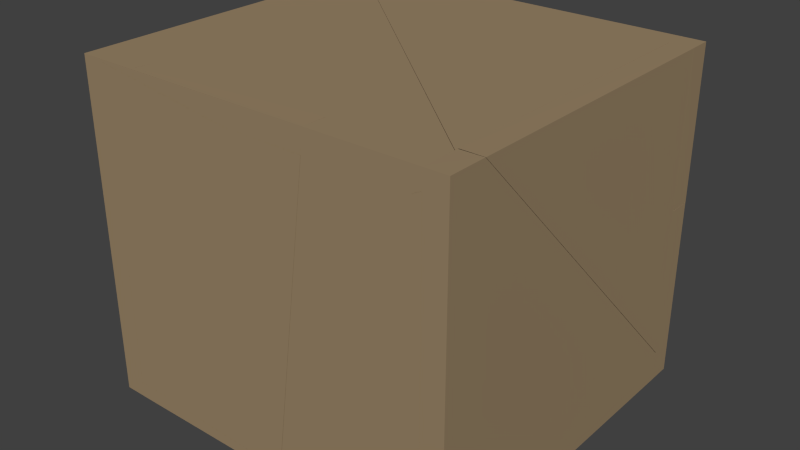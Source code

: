 # Source: wooden_crate_debris.blend  (saved by Blender 2.76.0; exported with 4.5.12 LTS)
import bpy
from mathutils import Matrix  # noqa: F401  (used for matrix-valued properties, if any)

bpy.ops.wm.read_factory_settings(use_empty=True)
scene = bpy.context.scene
scene.name = 'Scene'

# ---- collections
col_collection_2 = bpy.data.collections.new('Collection 2'); scene.collection.children.link(col_collection_2)
col_collection_2.hide_render = True
col_collection_2.hide_viewport = True
col_collection_3 = bpy.data.collections.new('Collection 3'); scene.collection.children.link(col_collection_3)

# ---- materials (node trees are filled in below, after node groups)
mat_non_textured = bpy.data.materials.new('non_textured')
mat_non_textured.alpha_threshold = 0.0
mat_non_textured.use_transparent_shadow = False
mat_non_textured.diffuse_color = (0.3264, 0.2373, 0.1394, 1.0)
mat_non_textured.roughness = 0.5
mat_non_textured.line_color = (0.0, 0.0, 0.0, 1.0)

# ---- material node trees

# ---- world
world_world = bpy.data.worlds.new('World'); scene.world = world_world
world_world.color = (0.05088, 0.05088, 0.05088)
world_world.use_sun_shadow = False
world_world.sun_shadow_jitter_overblur = 0.0
world_world.cycles.sampling_method = 'MANUAL'
world_world.cycles.sample_map_resolution = 256

# ---- meshes
me_cube_009 = bpy.data.meshes.new('Cube.009')
me_cube_009.from_pydata([(0.8, -0.8, -1.0), (0.8, 0.8, -1.0), (-0.8, -0.8, -1.0), (-0.8, 0.8, -1.0), (-1.0, -1.0, -1.05), (-1.0, 1.0, -1.05), (1.0, -1.0, -1.05), (1.0, 1.0, -1.05), (-0.8, -0.6, -1.0), (-0.6, -0.8, -1.0), (0.6, 0.8, -1.0), (0.8, 0.6, -1.0), (-1.0, -1.05, -1.05), (1.05, 1.0, -1.05), (1.05, 1.05, -1.05), (0.8, 0.6, -1.05), (0.8, -0.8, -1.05), (0.6, 0.8, -1.05), (-0.8, 0.8, -1.05), (-0.6, -0.8, -1.05), (-0.8, -0.8, -1.05), (-0.8, -0.6, -1.05), (0.8, 0.8, -1.05), (1.0, -1.05, -1.05), (1.05, -1.0, -1.05), (1.05, -1.05, -1.05), (1.0, 1.05, -1.05), (-1.0, 1.05, -1.05), (-1.05, -1.0, -1.05), (-1.05, 1.0, -1.05), (-1.05, -1.05, -1.05), (-1.05, 1.05, -1.05)], [], [(1, 11, 0, 9, 2, 8, 3, 10), (11, 1, 22, 15), (10, 3, 18, 17), (1, 10, 17, 22), (0, 11, 15, 16), (9, 0, 16, 19), (8, 2, 20, 21), (4, 6, 23, 12), (6, 7, 13, 24), (16, 15, 22, 7, 6), (22, 17, 18, 5, 7), (20, 19, 16, 6, 4), (18, 21, 20, 4, 5), (23, 6, 24, 25), (7, 5, 27, 26), (13, 7, 26, 14), (4, 12, 30, 28), (27, 5, 29, 31), (5, 4, 28, 29), (2, 9, 19, 20), (3, 8, 21, 18), (15, 19, 20, 21, 17, 22), (8, 10, 17, 21), (1, 11, 15, 19, 9)])
_uv = me_cube_009.uv_layers.new(name='UVMap')
_uv.uv.foreach_set('vector', [0.1635, 0.8365, 0.1635, 0.7524, 0.1635, 0.1635, 0.7524, 0.1635, 0.8365, 0.1635, 0.8365, 0.2476, 0.8365, 0.8365, 0.2476, 0.8365, 0.0, 0.0, 0.0, 0.0, 0.0, 0.0, 0.0, 0.0, 1.0, 0.01787, 0.5, 0.01787, 0.5, 1.398e-05, 1.0, 1.336e-05, 0.0, 0.0, 0.0, 0.0, 0.0, 0.0, 0.0, 0.0, 0.5, 1.336e-05, 1.0, 1.351e-05, 1.0, 0.01787, 0.5, 0.01787, 1.336e-05, 1.445e-05, 0.5, 1.336e-05, 0.5, 0.01787, 1.342e-05, 0.01787, 0.0, 0.0, 0.0, 0.0, 0.0, 0.0, 0.0, 0.0, 0.02606, 0.02385, 0.02385, 0.9762, 0.0001029, 0.9762, 0.002364, 0.02374, 0.02385, 0.9762, 0.9681, 0.9763, 0.9681, 0.9999, 0.02382, 0.9999, 0.122, 0.879, 0.7668, 0.8798, 0.8793, 0.8803, 0.968, 0.9762, 0.02386, 0.9762, 0.8793, 0.8803, 0.8809, 0.775, 0.88, 0.1179, 0.9638, 0.03207, 0.968, 0.9762, 0.122, 0.1181, 0.1219, 0.2483, 0.122, 0.879, 0.02386, 0.9762, 0.02607, 0.02386, 0.88, 0.1179, 0.2349, 0.1178, 0.122, 0.1181, 0.02607, 0.02386, 0.9638, 0.03207, 0.0001029, 0.9762, 0.02385, 0.9762, 0.02382, 0.9999, 9.957e-05, 0.9999, 0.9681, 0.9763, 0.9638, 0.03204, 0.9873, 0.03204, 0.9917, 0.9762, 0.9681, 0.9999, 0.9681, 0.9763, 0.9917, 0.9762, 0.9918, 0.9998, 0.02606, 0.02385, 0.002364, 0.02374, 0.002562, 9.957e-05, 0.02621, 0.0002983, 0.9873, 0.03204, 0.9638, 0.03204, 0.9639, 0.008539, 0.9874, 0.008578, 0.9638, 0.03204, 0.02606, 0.02385, 0.02621, 0.0002983, 0.9639, 0.008539, 0.0, 0.0, 0.0, 0.0, 0.0, 0.0, 0.0, 0.0, 0.5, 0.01787, 1.336e-05, 0.01787, 1.342e-05, 1.336e-05, 0.5, 1.398e-05, 0.1635, 0.7525, 0.7524, 0.1635, 0.8364, 0.1637, 0.8363, 0.2477, 0.2477, 0.8363, 0.1635, 0.8365, 0.02527, 1.592e-05, 0.02527, 1.0, 1.673e-05, 1.0, 1.589e-05, 1.589e-05, 1.0, 2.922e-05, 0.9293, 0.06188, 0.9277, 0.08531, 2.92e-05, 0.02346, 0.001591, 2.92e-05])
me_cube_009.materials.append(mat_non_textured)
me_cube_009.use_remesh_preserve_volume = False
me_cube_009.use_remesh_preserve_attributes = False
me_cube_009.use_mirror_vertex_groups = False
me_cube_009.update()
me_cube_008 = bpy.data.meshes.new('Cube.008')
me_cube_008.from_pydata([(0.8, -0.8, 1.0), (0.8, 0.8, 1.0), (-0.8, -0.8, 1.0), (-0.8, 0.8, 1.0), (0.8, 0.6, 1.0), (0.6, 0.8, 1.0), (-0.6, -0.8, 1.0), (-0.8, -0.6, 1.0), (1.0, 1.0, 1.05), (1.0, -1.0, 1.05), (-1.0, 1.0, 1.05), (-1.0, -1.0, 1.05), (-1.0, -1.05, 1.05), (1.05, -1.0, 1.05), (1.0, -1.05, 1.05), (1.05, -1.05, 1.05), (1.05, 1.05, 1.05), (1.05, 1.0, 1.05), (0.8, 0.6, 1.05), (0.8, -0.8, 1.05), (0.6, 0.8, 1.05), (-0.8, 0.8, 1.05), (-0.6, -0.8, 1.05), (-0.8, -0.8, 1.05), (-0.8, -0.6, 1.05), (0.8, 0.8, 1.05), (1.0, 1.05, 1.05), (-1.0, 1.05, 1.05), (-1.05, -1.0, 1.05), (-1.05, 1.0, 1.05), (-1.05, -1.05, 1.05), (-1.05, 1.05, 1.05)], [], [(1, 5, 3, 7, 2, 6, 0, 4), (7, 3, 21, 24), (1, 4, 18, 25), (6, 2, 23, 22), (3, 5, 20, 21), (4, 0, 19, 18), (9, 14, 15, 13), (8, 17, 16, 26), (25, 18, 19, 9, 8), (21, 20, 25, 8, 10), (19, 22, 23, 11, 9), (23, 24, 21, 10, 11), (9, 11, 12, 14), (8, 9, 13, 17), (10, 8, 26, 27), (12, 11, 28, 30), (10, 27, 31, 29), (11, 10, 29, 28), (5, 1, 25, 20), (0, 6, 22, 19), (2, 7, 24, 23), (20, 5, 7, 24), (18, 22, 6, 4), (18, 25, 20, 24, 23, 22)])
_uv = me_cube_008.uv_layers.new(name='UVMap')
_uv.uv.foreach_set('vector', [0.8358, 0.8358, 0.7518, 0.8358, 0.1642, 0.8358, 0.1642, 0.2482, 0.1642, 0.1642, 0.2482, 0.1642, 0.8358, 0.1642, 0.8358, 0.7518, 1.336e-05, 1.438e-05, 0.5, 1.336e-05, 0.5, 0.01787, 1.342e-05, 0.01787, 0.0, 0.0, 0.0, 0.0, 0.0, 0.0, 0.0, 0.0, 0.0, 0.0, 0.0, 0.0, 0.0, 0.0, 0.0, 0.0, 0.5, 1.336e-05, 1.0, 1.355e-05, 1.0, 0.01787, 0.5, 0.01787, 1.0, 0.01787, 0.5, 0.01787, 0.5, 1.4e-05, 1.0, 1.341e-05, 0.9657, 0.03466, 0.9659, 0.01117, 0.9894, 0.01129, 0.9892, 0.03476, 0.9658, 0.9762, 0.9894, 0.9763, 0.9892, 0.9999, 0.9656, 0.9997, 0.879, 0.879, 0.8789, 0.7605, 0.8791, 0.1181, 0.9657, 0.03467, 0.9659, 0.9762, 0.122, 0.8789, 0.7516, 0.8795, 0.879, 0.879, 0.9659, 0.9762, 0.02381, 0.9609, 0.8791, 0.1181, 0.2301, 0.1181, 0.122, 0.1181, 0.02738, 0.02376, 0.9657, 0.03467, 0.122, 0.1181, 0.1219, 0.2273, 0.122, 0.8789, 0.02381, 0.9609, 0.02738, 0.02376, 0.9657, 0.03466, 0.02736, 0.02372, 0.02757, 0.0002808, 0.9659, 0.01117, 0.9658, 0.9762, 0.9657, 0.03466, 0.9892, 0.03476, 0.9894, 0.9763, 0.02383, 0.961, 0.9658, 0.9762, 0.9656, 0.9997, 0.02356, 0.9845, 0.02757, 0.0002808, 0.02736, 0.02372, 0.003927, 0.02357, 0.004098, 9.945e-05, 0.02383, 0.961, 0.02356, 0.9845, 9.945e-05, 0.9842, 0.0003557, 0.9608, 0.02736, 0.02372, 0.02383, 0.961, 0.0003557, 0.9608, 0.003927, 0.02357, 0.0, 0.0, 0.0, 0.0, 0.0, 0.0, 0.0, 0.0, 0.5, 0.01787, 1.336e-05, 0.01787, 1.342e-05, 1.336e-05, 0.5, 1.4e-05, 0.0, 0.0, 0.0, 0.0, 0.0, 0.0, 0.0, 0.0, 0.02528, 1.0, 2.211e-05, 1.0, 1.589e-05, 1.601e-05, 0.02528, 1.589e-05, 1.589e-05, 1.0, 1.692e-05, 1.607e-05, 0.02527, 1.589e-05, 0.02528, 1.0, 0.8357, 0.752, 0.8357, 0.8357, 0.7518, 0.8358, 0.1642, 0.2482, 0.1642, 0.1642, 0.2482, 0.1642])
me_cube_008.materials.append(mat_non_textured)
me_cube_008.use_remesh_preserve_volume = False
me_cube_008.use_remesh_preserve_attributes = False
me_cube_008.use_mirror_vertex_groups = False
me_cube_008.update()
me_cube_007 = bpy.data.meshes.new('Cube.007')
me_cube_007.from_pydata([(0.8, -0.8, 1.0), (0.8, 0.8, 1.0), (-0.8, -0.8, 1.0), (-0.8, 0.8, 1.0), (0.8, 0.6, 1.0), (0.6, 0.8, 1.0), (-0.6, -0.8, 1.0), (-0.8, -0.6, 1.0), (1.0, 1.0, 1.05), (1.0, -1.0, 1.05), (-1.0, 1.0, 1.05), (-1.0, -1.0, 1.05), (-1.0, -1.05, 1.05), (1.05, -1.0, 1.05), (1.0, -1.05, 1.05), (1.05, -1.05, 1.05), (1.05, 1.05, 1.05), (1.05, 1.0, 1.05), (0.8, 0.6, 1.05), (0.8, -0.8, 1.05), (0.6, 0.8, 1.05), (-0.8, 0.8, 1.05), (-0.6, -0.8, 1.05), (-0.8, -0.8, 1.05), (-0.8, -0.6, 1.05), (0.8, 0.8, 1.05), (1.0, 1.05, 1.05), (-1.0, 1.05, 1.05), (-1.05, -1.0, 1.05), (-1.05, 1.0, 1.05), (-1.05, -1.05, 1.05), (-1.05, 1.05, 1.05)], [], [(1, 5, 3, 7, 2, 6, 0, 4), (7, 3, 21, 24), (3, 5, 20, 21), (4, 0, 19, 18), (9, 14, 15, 13), (8, 17, 16, 26), (25, 18, 19, 9, 8), (21, 20, 25, 8, 10), (19, 22, 23, 11, 9), (23, 24, 21, 10, 11), (9, 11, 12, 14), (8, 9, 13, 17), (10, 8, 26, 27), (12, 11, 28, 30), (10, 27, 31, 29), (11, 10, 29, 28), (0, 6, 22, 19), (20, 5, 7, 24), (18, 22, 6, 4), (18, 25, 20, 24, 23, 22)])
_uv = me_cube_007.uv_layers.new(name='UVMap')
_uv.uv.foreach_set('vector', [0.8358, 0.8358, 0.7518, 0.8358, 0.1642, 0.8358, 0.1642, 0.2482, 0.1642, 0.1642, 0.2482, 0.1642, 0.8358, 0.1642, 0.8358, 0.7518, 1.336e-05, 1.438e-05, 0.5, 1.336e-05, 0.5, 0.01787, 1.342e-05, 0.01787, 0.5, 1.336e-05, 1.0, 1.355e-05, 1.0, 0.01787, 0.5, 0.01787, 1.0, 0.01787, 0.5, 0.01787, 0.5, 1.4e-05, 1.0, 1.341e-05, 0.9657, 0.03466, 0.9659, 0.01117, 0.9894, 0.01129, 0.9892, 0.03476, 0.9658, 0.9762, 0.9894, 0.9763, 0.9892, 0.9999, 0.9656, 0.9997, 0.879, 0.879, 0.8789, 0.7605, 0.8791, 0.1181, 0.9657, 0.03467, 0.9659, 0.9762, 0.122, 0.8789, 0.7516, 0.8795, 0.879, 0.879, 0.9659, 0.9762, 0.02381, 0.9609, 0.8791, 0.1181, 0.2301, 0.1181, 0.122, 0.1181, 0.02738, 0.02376, 0.9657, 0.03467, 0.122, 0.1181, 0.1219, 0.2273, 0.122, 0.8789, 0.02381, 0.9609, 0.02738, 0.02376, 0.9657, 0.03466, 0.02736, 0.02372, 0.02757, 0.0002808, 0.9659, 0.01117, 0.9658, 0.9762, 0.9657, 0.03466, 0.9892, 0.03476, 0.9894, 0.9763, 0.02383, 0.961, 0.9658, 0.9762, 0.9656, 0.9997, 0.02356, 0.9845, 0.02757, 0.0002808, 0.02736, 0.02372, 0.003927, 0.02357, 0.004098, 9.945e-05, 0.02383, 0.961, 0.02356, 0.9845, 9.945e-05, 0.9842, 0.0003557, 0.9608, 0.02736, 0.02372, 0.02383, 0.961, 0.0003557, 0.9608, 0.003927, 0.02357, 0.5, 0.01787, 1.336e-05, 0.01787, 1.342e-05, 1.336e-05, 0.5, 1.4e-05, 0.02528, 1.0, 2.211e-05, 1.0, 1.589e-05, 1.601e-05, 0.02528, 1.589e-05, 1.589e-05, 1.0, 1.692e-05, 1.607e-05, 0.02527, 1.589e-05, 0.02528, 1.0, 0.8357, 0.752, 0.8357, 0.8357, 0.7518, 0.8358, 0.1642, 0.2482, 0.1642, 0.1642, 0.2482, 0.1642])
me_cube_007.materials.append(mat_non_textured)
me_cube_007.use_remesh_preserve_volume = False
me_cube_007.use_remesh_preserve_attributes = False
me_cube_007.use_mirror_vertex_groups = False
me_cube_007.update()
me_cube_006 = bpy.data.meshes.new('Cube.006')
me_cube_006.from_pydata([(-1.0, -0.8, -0.8), (-1.0, -0.8, 0.8), (-1.0, 0.8, -0.8), (-1.0, 0.8, 0.8), (-1.0, -0.8, 0.6), (-1.0, -0.6, 0.8), (-1.0, 0.8, -0.6), (-1.0, 0.6, -0.8), (-1.05, -1.0, -1.0), (-1.05, 1.0, -1.0), (-1.05, -1.0, 1.0), (-1.05, 1.0, 1.0), (-1.05, -1.05, 1.0), (-1.05, -1.05, -1.0), (-1.05, 0.6, -0.8), (-1.05, 0.8, -0.8), (-1.05, -0.8, 0.6), (-1.05, -0.8, 0.8), (-1.05, 0.8, -0.6), (-1.05, 0.8, 0.8), (-1.05, -0.6, 0.8), (-1.05, -0.8, -0.8), (-1.05, 1.05, -1.0), (-1.05, 1.05, 1.0), (-1.05, -1.0, 1.05), (-1.05, 1.0, 1.05), (-1.05, -1.05, 1.05), (-1.05, 1.05, 1.05), (-1.05, -1.0, -1.05), (-1.05, 1.0, -1.05), (-1.05, -1.05, -1.05), (-1.05, 1.05, -1.05)], [], [(0, 4, 1, 5, 3, 6, 2, 7), (6, 3, 19, 18), (2, 6, 18, 15), (1, 4, 16, 17), (5, 1, 17, 20), (7, 2, 15, 14), (8, 9, 29, 28), (9, 22, 31, 29), (23, 11, 25, 27), (4, 0, 21, 16), (10, 8, 13, 12), (21, 14, 15, 9, 8), (17, 16, 21, 8, 10), (15, 18, 19, 11, 9), (19, 20, 17, 10, 11), (9, 11, 23, 22), (0, 7, 14, 21), (3, 5, 20, 19), (10, 12, 26, 24), (13, 8, 28, 30), (11, 10, 24, 25), (14, 7, 4, 16), (18, 20, 5, 6), (14, 16, 17, 20, 18, 15)])
_uv = me_cube_006.uv_layers.new(name='UVMap')
_uv.uv.foreach_set('vector', [0.1676, 0.8324, 0.1676, 0.2507, 0.1676, 0.1676, 0.2507, 0.1676, 0.8324, 0.1676, 0.8324, 0.7493, 0.8324, 0.8324, 0.7493, 0.8324, 1.0, 0.01787, 0.5, 0.01787, 0.5, 1.39e-05, 1.0, 1.336e-05, 0.0, 0.0, 0.0, 0.0, 0.0, 0.0, 0.0, 0.0, 0.0, 0.0, 0.0, 0.0, 0.0, 0.0, 0.0, 0.0, 0.0, 0.0, 0.0, 0.0, 0.0, 0.0, 0.0, 0.0, 0.0, 0.0, 0.0, 0.0, 0.0, 0.0, 0.0, 0.0, 0.0239, 0.9761, 0.9761, 0.9761, 0.9761, 0.9999, 0.0239, 0.9999, 0.9761, 0.9761, 0.9999, 0.9761, 0.9999, 0.9999, 0.9761, 0.9999, 0.9999, 0.02391, 0.9761, 0.02391, 0.9761, 0.0001001, 0.9999, 9.998e-05, 1.336e-05, 1.341e-05, 0.5, 1.336e-05, 0.5, 0.01787, 1.336e-05, 0.01787, 0.0239, 0.02391, 0.0239, 0.9761, 9.998e-05, 0.9761, 0.0001002, 0.02391, 0.1216, 0.8795, 0.751, 0.8801, 0.8795, 0.8792, 0.976, 0.976, 0.02364, 0.9761, 0.1218, 0.1183, 0.1212, 0.2321, 0.1216, 0.8795, 0.02364, 0.9761, 0.02405, 0.02383, 0.8795, 0.8792, 0.8801, 0.7589, 0.8812, 0.1169, 0.9759, 0.02415, 0.976, 0.976, 0.8812, 0.1169, 0.2457, 0.1182, 0.1218, 0.1183, 0.02405, 0.02383, 0.9759, 0.02415, 0.9761, 0.9761, 0.9761, 0.02391, 0.9999, 0.02391, 0.9999, 0.9761, 0.5, 1.336e-05, 1.0, 1.37e-05, 1.0, 0.01787, 0.5, 0.01787, 0.5, 0.01787, 1.336e-05, 0.01787, 1.336e-05, 1.336e-05, 0.5, 1.39e-05, 0.0239, 0.02391, 0.0001002, 0.02391, 9.998e-05, 0.0001093, 0.0239, 0.0001089, 9.998e-05, 0.9761, 0.0239, 0.9761, 0.0239, 0.9999, 0.0001001, 0.9999, 0.9761, 0.02391, 0.0239, 0.02391, 0.0239, 0.0001089, 0.9761, 0.0001001, 1.0, 1.74e-05, 1.0, 0.02527, 1.589e-05, 0.02527, 1.589e-05, 1.589e-05, 1.0, 0.02527, 1.595e-05, 0.02527, 1.589e-05, 1.672e-05, 1.0, 1.589e-05, 0.7493, 0.8323, 0.1674, 0.2507, 0.1677, 0.1676, 0.2505, 0.1679, 0.8324, 0.7492, 0.8324, 0.8324])
me_cube_006.materials.append(mat_non_textured)
me_cube_006.use_remesh_preserve_volume = False
me_cube_006.use_remesh_preserve_attributes = False
me_cube_006.use_mirror_vertex_groups = False
me_cube_006.update()
me_cube_005 = bpy.data.meshes.new('Cube.005')
me_cube_005.from_pydata([(-0.8, 1.0, -0.8), (-0.8, 1.0, 0.8), (0.8, 1.0, -0.8), (0.8, 1.0, 0.8), (0.8, 1.0, 0.6), (0.6, 1.0, 0.8), (-0.6, 1.0, -0.8), (-0.8, 1.0, -0.6), (1.0, 1.05, -1.0), (-1.0, 1.05, -1.0), (1.0, 1.05, 1.0), (-1.0, 1.05, 1.0), (-0.6, 1.05, -0.8), (-0.8, 1.05, -0.8), (0.8, 1.05, 0.6), (0.8, 1.05, 0.8), (-0.8, 1.05, -0.6), (-0.8, 1.05, 0.8), (0.6, 1.05, 0.8), (0.8, 1.05, -0.8), (1.05, 1.05, -1.0), (1.05, 1.05, 1.0), (-1.05, 1.05, -1.0), (-1.05, 1.05, 1.0), (1.05, 1.05, 1.05), (1.0, 1.05, 1.05), (-1.0, 1.05, 1.05), (-1.05, 1.05, 1.05), (1.05, 1.05, -1.05), (1.0, 1.05, -1.05), (-1.0, 1.05, -1.05), (-1.05, 1.05, -1.05)], [], [(3, 4, 2, 6, 0, 7, 1, 5), (4, 3, 15, 14), (3, 5, 18, 15), (0, 6, 12, 13), (13, 12, 19, 8, 9), (19, 14, 15, 10, 8), (17, 16, 13, 9, 11), (15, 18, 17, 11, 10), (8, 10, 21, 20), (6, 2, 19, 12), (7, 0, 13, 16), (1, 7, 16, 17), (5, 1, 17, 18), (21, 10, 25, 24), (2, 4, 14, 19), (10, 11, 26, 25), (11, 9, 22, 23), (11, 23, 27, 26), (22, 9, 30, 31), (9, 8, 29, 30), (8, 20, 28, 29), (6, 12, 14, 4), (16, 7, 5, 18), (14, 12, 13, 16, 18, 15)])
_uv = me_cube_005.uv_layers.new(name='UVMap')
_uv.uv.foreach_set('vector', [0.8508, 0.1492, 0.8508, 0.2369, 0.8508, 0.8508, 0.2369, 0.8508, 0.1492, 0.8508, 0.1492, 0.7631, 0.1492, 0.1492, 0.7631, 0.1492, 0.0, 0.0, 0.0, 0.0, 0.0, 0.0, 0.0, 0.0, 0.0, 0.0, 0.0, 0.0, 0.0, 0.0, 0.0, 0.0, 0.0, 0.0, 0.0, 0.0, 0.0, 0.0, 0.0, 0.0, 0.8788, 0.1182, 0.7511, 0.1188, 0.1218, 0.1189, 0.02443, 0.02349, 0.9765, 0.0241, 0.8788, 0.8789, 0.8789, 0.2477, 0.879, 0.1182, 0.9765, 0.0241, 0.9761, 0.9763, 0.1219, 0.1189, 0.1216, 0.6977, 0.1223, 0.8795, 0.02385, 0.976, 0.02443, 0.02349, 0.1227, 0.8795, 0.2412, 0.8792, 0.8787, 0.879, 0.9761, 0.9763, 0.02385, 0.976, 0.9761, 0.9761, 0.9761, 0.0239, 0.9999, 0.0239, 0.9999, 0.9761, 0.01787, 1.336e-05, 0.01787, 0.5, 1.35e-05, 0.5, 1.338e-05, 1.342e-05, 0.0, 0.0, 0.0, 0.0, 0.0, 0.0, 0.0, 0.0, 0.5, 0.01787, 1.336e-05, 0.01787, 1.345e-05, 1.336e-05, 0.5, 1.379e-05, 1.0, 0.01787, 0.5, 0.01787, 0.5, 1.379e-05, 1.0, 1.398e-05, 0.0239, 0.0239, 0.0001003, 0.0239, 0.0001001, 0.0001002, 0.0239, 9.998e-05, 0.01787, 0.5, 0.01787, 1.0, 1.336e-05, 1.0, 1.35e-05, 0.5, 0.0239, 0.9761, 0.9761, 0.9761, 0.9761, 0.9999, 0.0239, 0.9999, 0.0239, 0.0239, 0.0239, 0.9761, 9.998e-05, 0.9761, 0.0001003, 0.0239, 0.9761, 0.9761, 0.9999, 0.9761, 0.9999, 0.9999, 0.9761, 0.9999, 9.998e-05, 0.9761, 0.0239, 0.9761, 0.0239, 0.9999, 0.0001002, 0.9999, 0.9999, 0.0239, 0.9761, 0.0239, 0.9761, 0.0001001, 0.9999, 9.998e-05, 0.9761, 0.0239, 0.0239, 0.0239, 0.0239, 9.998e-05, 0.9761, 0.0001001, 1.744e-05, 1.589e-05, 0.02527, 1.595e-05, 0.02527, 1.0, 1.589e-05, 1.0, 1.743e-05, 1.589e-05, 0.02527, 1.595e-05, 0.02527, 1.0, 1.589e-05, 1.0, 0.8507, 0.2375, 0.237, 0.851, 0.149, 0.8507, 0.1489, 0.7631, 0.7625, 0.1495, 0.85, 0.1488])
me_cube_005.materials.append(mat_non_textured)
me_cube_005.use_remesh_preserve_volume = False
me_cube_005.use_remesh_preserve_attributes = False
me_cube_005.use_mirror_vertex_groups = False
me_cube_005.update()
me_cube_004 = bpy.data.meshes.new('Cube.004')
me_cube_004.from_pydata([(1.0, 0.8, -0.8), (1.0, 0.8, 0.8), (1.0, -0.8, -0.8), (1.0, -0.8, 0.8), (1.0, 0.8, 0.6), (1.0, -0.6, -0.8), (1.0, -0.8, -0.6), (1.0, 0.6, 0.8), (1.05, 1.0, -1.0), (1.05, -1.0, -1.0), (1.05, 1.0, 1.0), (1.05, -1.0, 1.0), (1.05, -0.6, -0.8), (1.05, -0.8, -0.8), (1.05, 0.8, 0.6), (1.05, 0.8, 0.8), (1.05, -0.8, -0.6), (1.05, -0.8, 0.8), (1.05, 0.6, 0.8), (1.05, 0.8, -0.8), (1.05, -1.05, -1.0), (1.05, -1.05, 1.0), (1.05, 1.05, -1.0), (1.05, 1.05, 1.0), (1.05, -1.0, 1.05), (1.05, -1.05, 1.05), (1.05, 1.05, 1.05), (1.05, 1.0, 1.05), (1.05, 1.0, -1.05), (1.05, 1.05, -1.05), (1.05, -1.0, -1.05), (1.05, -1.05, -1.05)], [], [(0, 4, 1, 7, 3, 6, 2, 5), (6, 3, 17, 16), (1, 4, 14, 15), (21, 11, 24, 25), (11, 10, 27, 24), (5, 2, 13, 12), (19, 12, 13, 9, 8), (15, 14, 19, 8, 10), (13, 16, 17, 11, 9), (17, 18, 15, 10, 11), (9, 11, 21, 20), (3, 7, 18, 17), (4, 0, 19, 14), (10, 8, 22, 23), (0, 5, 12, 19), (2, 6, 16, 13), (7, 1, 15, 18), (9, 20, 31, 30), (22, 8, 28, 29), (10, 23, 26, 27), (8, 9, 30, 28), (4, 14, 12, 5), (16, 18, 7, 6), (14, 15, 18, 16, 13, 12)])
_uv = me_cube_004.uv_layers.new(name='UVMap')
_uv.uv.foreach_set('vector', [0.812, 0.188, 0.812, 0.734, 0.812, 0.812, 0.734, 0.812, 0.188, 0.812, 0.188, 0.266, 0.188, 0.188, 0.266, 0.188, 1.336e-05, 1.362e-05, 0.5, 1.336e-05, 0.5, 0.01787, 1.336e-05, 0.01787, 0.0, 0.0, 0.0, 0.0, 0.0, 0.0, 0.0, 0.0, 0.0001059, 0.9761, 0.02391, 0.9761, 0.02391, 0.9999, 0.0001062, 0.9999, 0.02391, 0.9761, 0.9761, 0.9761, 0.9761, 0.9999, 0.02391, 0.9999, 0.0, 0.0, 0.0, 0.0, 0.0, 0.0, 0.0, 0.0, 0.8809, 0.1191, 0.2143, 0.1191, 0.1191, 0.1191, 0.0239, 0.02391, 0.9761, 0.0239, 0.8809, 0.8809, 0.8809, 0.7857, 0.8809, 0.1191, 0.9761, 0.0239, 0.9761, 0.9761, 0.1191, 0.1191, 0.1191, 0.2143, 0.1191, 0.8809, 0.02391, 0.9761, 0.0239, 0.02391, 0.1191, 0.8809, 0.7857, 0.8809, 0.8809, 0.8809, 0.9761, 0.9761, 0.02391, 0.9761, 0.0239, 0.02391, 0.02391, 0.9761, 0.0001059, 0.9761, 0.0001004, 0.02391, 0.5, 1.336e-05, 1.0, 1.349e-05, 1.0, 0.01787, 0.5, 0.01787, 1.36e-05, 1.0, 1.336e-05, 0.5, 0.01787, 0.5, 0.01787, 1.0, 0.9761, 0.9761, 0.9761, 0.0239, 0.9999, 0.0239, 0.9999, 0.9761, 1.336e-05, 0.5, 1.343e-05, 1.336e-05, 0.01787, 1.345e-05, 0.01787, 0.5, 0.0, 0.0, 0.0, 0.0, 0.0, 0.0, 0.0, 0.0, 0.0, 0.0, 0.0, 0.0, 0.0, 0.0, 0.0, 0.0, 0.0239, 0.02391, 0.0001004, 0.02391, 9.998e-05, 0.0001071, 0.0239, 0.0001067, 0.9999, 0.0239, 0.9761, 0.0239, 0.9761, 0.0001003, 0.9999, 9.998e-05, 0.9761, 0.9761, 0.9999, 0.9761, 0.9999, 0.9999, 0.9761, 0.9999, 0.9761, 0.0239, 0.0239, 0.02391, 0.0239, 0.0001067, 0.9761, 0.0001003, 0.02527, 1.0, 1.589e-05, 1.0, 1.589e-05, 1.592e-05, 0.02527, 1.589e-05, 0.02527, 1.589e-05, 0.02527, 1.0, 1.661e-05, 1.0, 1.589e-05, 1.589e-05, 0.812, 0.7346, 0.8114, 0.812, 0.7337, 0.8119, 0.1882, 0.2661, 0.1878, 0.1879, 0.266, 0.1877])
me_cube_004.materials.append(mat_non_textured)
me_cube_004.use_remesh_preserve_volume = False
me_cube_004.use_remesh_preserve_attributes = False
me_cube_004.use_mirror_vertex_groups = False
me_cube_004.update()
me_cube_003 = bpy.data.meshes.new('Cube.003')
me_cube_003.from_pydata([(1.0, 0.8, -0.8), (1.0, 0.8, 0.8), (1.0, -0.8, -0.8), (1.0, -0.8, 0.8), (1.0, 0.8, 0.6), (1.0, -0.6, -0.8), (1.0, -0.8, -0.6), (1.0, 0.6, 0.8), (1.05, 1.0, -1.0), (1.05, -1.0, -1.0), (1.05, 1.0, 1.0), (1.05, -1.0, 1.0), (1.05, -0.6, -0.8), (1.05, -0.8, -0.8), (1.05, 0.8, 0.6), (1.05, 0.8, 0.8), (1.05, -0.8, -0.6), (1.05, -0.8, 0.8), (1.05, 0.6, 0.8), (1.05, 0.8, -0.8), (1.05, -1.05, -1.0), (1.05, -1.05, 1.0), (1.05, 1.05, -1.0), (1.05, 1.05, 1.0), (1.05, -1.0, 1.05), (1.05, -1.05, 1.05), (1.05, 1.05, 1.05), (1.05, 1.0, 1.05), (1.05, 1.0, -1.05), (1.05, 1.05, -1.05), (1.05, -1.0, -1.05), (1.05, -1.05, -1.05)], [], [(0, 4, 1, 7, 3, 6, 2, 5), (6, 3, 17, 16), (21, 11, 24, 25), (11, 10, 27, 24), (19, 12, 13, 9, 8), (15, 14, 19, 8, 10), (13, 16, 17, 11, 9), (17, 18, 15, 10, 11), (9, 11, 21, 20), (3, 7, 18, 17), (4, 0, 19, 14), (10, 8, 22, 23), (0, 5, 12, 19), (9, 20, 31, 30), (22, 8, 28, 29), (10, 23, 26, 27), (8, 9, 30, 28), (4, 14, 12, 5), (16, 18, 7, 6), (14, 15, 18, 16, 13, 12)])
_uv = me_cube_003.uv_layers.new(name='UVMap')
_uv.uv.foreach_set('vector', [0.812, 0.188, 0.812, 0.734, 0.812, 0.812, 0.734, 0.812, 0.188, 0.812, 0.188, 0.266, 0.188, 0.188, 0.266, 0.188, 1.336e-05, 1.362e-05, 0.5, 1.336e-05, 0.5, 0.01787, 1.336e-05, 0.01787, 0.0001059, 0.9761, 0.02391, 0.9761, 0.02391, 0.9999, 0.0001062, 0.9999, 0.02391, 0.9761, 0.9761, 0.9761, 0.9761, 0.9999, 0.02391, 0.9999, 0.8809, 0.1191, 0.2143, 0.1191, 0.1191, 0.1191, 0.0239, 0.02391, 0.9761, 0.0239, 0.8809, 0.8809, 0.8809, 0.7857, 0.8809, 0.1191, 0.9761, 0.0239, 0.9761, 0.9761, 0.1191, 0.1191, 0.1191, 0.2143, 0.1191, 0.8809, 0.02391, 0.9761, 0.0239, 0.02391, 0.1191, 0.8809, 0.7857, 0.8809, 0.8809, 0.8809, 0.9761, 0.9761, 0.02391, 0.9761, 0.0239, 0.02391, 0.02391, 0.9761, 0.0001059, 0.9761, 0.0001004, 0.02391, 0.5, 1.336e-05, 1.0, 1.349e-05, 1.0, 0.01787, 0.5, 0.01787, 1.36e-05, 1.0, 1.336e-05, 0.5, 0.01787, 0.5, 0.01787, 1.0, 0.9761, 0.9761, 0.9761, 0.0239, 0.9999, 0.0239, 0.9999, 0.9761, 1.336e-05, 0.5, 1.343e-05, 1.336e-05, 0.01787, 1.345e-05, 0.01787, 0.5, 0.0239, 0.02391, 0.0001004, 0.02391, 9.998e-05, 0.0001071, 0.0239, 0.0001067, 0.9999, 0.0239, 0.9761, 0.0239, 0.9761, 0.0001003, 0.9999, 9.998e-05, 0.9761, 0.9761, 0.9999, 0.9761, 0.9999, 0.9999, 0.9761, 0.9999, 0.9761, 0.0239, 0.0239, 0.02391, 0.0239, 0.0001067, 0.9761, 0.0001003, 0.02527, 1.0, 1.589e-05, 1.0, 1.589e-05, 1.592e-05, 0.02527, 1.589e-05, 0.02527, 1.589e-05, 0.02527, 1.0, 1.661e-05, 1.0, 1.589e-05, 1.589e-05, 0.812, 0.7346, 0.8114, 0.812, 0.7337, 0.8119, 0.1882, 0.2661, 0.1878, 0.1879, 0.266, 0.1877])
me_cube_003.materials.append(mat_non_textured)
me_cube_003.use_remesh_preserve_volume = False
me_cube_003.use_remesh_preserve_attributes = False
me_cube_003.use_mirror_vertex_groups = False
me_cube_003.update()
me_cube_002 = bpy.data.meshes.new('Cube.002')
me_cube_002.from_pydata([(0.8, -1.0, -0.8), (-0.8, -1.0, -0.8), (0.8, -1.0, 0.8), (-0.8, -1.0, 0.8), (-0.8, -1.0, 0.6), (-0.6, -1.0, 0.8), (0.6, -1.0, -0.8), (0.8, -1.0, -0.6), (1.0, -1.05, -1.0), (-1.0, -1.05, -1.0), (1.0, -1.05, 1.0), (-1.0, -1.05, 1.0), (0.6, -1.05, -0.8), (-0.8, -1.05, -0.8), (0.8, -1.05, -0.6), (0.8, -1.05, 0.8), (-0.8, -1.05, 0.6), (-0.8, -1.05, 0.8), (-0.6, -1.05, 0.8), (0.8, -1.05, -0.8), (1.05, -1.05, -1.0), (1.05, -1.05, 1.0), (-1.05, -1.05, 1.0), (-1.05, -1.05, -1.0), (-1.0, -1.05, 1.05), (1.0, -1.05, 1.05), (1.05, -1.05, 1.05), (-1.05, -1.05, 1.05), (-1.0, -1.05, -1.05), (1.0, -1.05, -1.05), (1.05, -1.05, -1.05), (-1.05, -1.05, -1.05)], [], [(0, 7, 2, 5, 3, 4, 1, 6), (5, 2, 15, 18), (2, 7, 14, 15), (19, 12, 13, 9, 8), (15, 14, 19, 8, 10), (13, 16, 17, 11, 9), (17, 18, 15, 10, 11), (4, 3, 17, 16), (0, 6, 12, 19), (3, 5, 18, 17), (7, 0, 19, 14), (6, 1, 13, 12), (1, 4, 16, 13), (10, 8, 20, 21), (9, 23, 31, 28), (11, 10, 25, 24), (9, 11, 22, 23), (10, 21, 26, 25), (22, 11, 24, 27), (20, 8, 29, 30), (8, 9, 28, 29), (12, 16, 4, 6), (14, 7, 5, 18), (12, 19, 14, 18, 17, 16)])
_uv = me_cube_002.uv_layers.new(name='UVMap')
_uv.uv.foreach_set('vector', [0.8509, 0.153, 0.8509, 0.2397, 0.8509, 0.847, 0.2436, 0.847, 0.1569, 0.847, 0.1569, 0.7603, 0.1569, 0.153, 0.7642, 0.153, 1.336e-05, 1.365e-05, 0.5, 1.336e-05, 0.5, 0.01787, 1.336e-05, 0.01787, 0.5, 1.336e-05, 1.0, 1.339e-05, 1.0, 0.01787, 0.5, 0.01787, 0.8788, 0.1182, 0.7511, 0.1188, 0.1218, 0.1189, 0.02443, 0.02349, 0.9765, 0.0241, 0.8788, 0.8789, 0.8789, 0.2477, 0.879, 0.1182, 0.9765, 0.0241, 0.9761, 0.9763, 0.1219, 0.1189, 0.1216, 0.6977, 0.1223, 0.8795, 0.02385, 0.976, 0.02443, 0.02349, 0.1227, 0.8795, 0.2412, 0.8792, 0.8787, 0.879, 0.9761, 0.9763, 0.02385, 0.976, 0.0, 0.0, 0.0, 0.0, 0.0, 0.0, 0.0, 0.0, 0.0, 0.0, 0.0, 0.0, 0.0, 0.0, 0.0, 0.0, 0.0, 0.0, 0.0, 0.0, 0.0, 0.0, 0.0, 0.0, 0.0, 0.0, 0.0, 0.0, 0.0, 0.0, 0.0, 0.0, 1.0, 0.01787, 0.5, 0.01787, 0.5, 1.36e-05, 1.0, 1.338e-05, 0.5, 0.01787, 1.336e-05, 0.01787, 1.339e-05, 1.336e-05, 0.5, 1.36e-05, 0.9761, 0.9761, 0.9761, 0.0239, 0.9999, 0.0239, 0.9999, 0.9761, 0.0239, 0.0239, 0.0001003, 0.0239, 0.0001001, 0.0001002, 0.0239, 9.998e-05, 0.0239, 0.9761, 0.9761, 0.9761, 0.9761, 0.9999, 0.0239, 0.9999, 0.0239, 0.0239, 0.0239, 0.9761, 9.998e-05, 0.9761, 0.0001003, 0.0239, 0.9761, 0.9761, 0.9999, 0.9761, 0.9999, 0.9999, 0.9761, 0.9999, 9.998e-05, 0.9761, 0.0239, 0.9761, 0.0239, 0.9999, 0.0001002, 0.9999, 0.9999, 0.0239, 0.9761, 0.0239, 0.9761, 0.0001001, 0.9999, 9.998e-05, 0.9761, 0.0239, 0.0239, 0.0239, 0.0239, 9.998e-05, 0.9761, 0.0001001, 1.0, 0.02527, 1.595e-05, 0.02527, 1.589e-05, 1.666e-05, 1.0, 1.589e-05, 1.0, 1.589e-05, 1.0, 0.02527, 1.595e-05, 0.02527, 1.589e-05, 1.591e-05, 0.7642, 0.1529, 0.8501, 0.1535, 0.8502, 0.2407, 0.2436, 0.8471, 0.157, 0.8471, 0.1572, 0.7597])
me_cube_002.materials.append(mat_non_textured)
me_cube_002.use_remesh_preserve_volume = False
me_cube_002.use_remesh_preserve_attributes = False
me_cube_002.use_mirror_vertex_groups = False
me_cube_002.update()
me_mesh_013 = bpy.data.meshes.new('Mesh.013')
me_mesh_013.from_pydata([(0.4246, 0.0754, 1.1), (0.4243, 0.07537, -1.1), (0.4247, -0.07503, 1.1), (0.4242, -0.07548, -1.1), (-0.2736, 0.07512, 1.1), (-0.5712, 0.07521, -1.1), (-0.278, -0.0756, 1.1), (-0.5751, -0.07499, -1.1)], [], [(7, 3, 6), (3, 1, 2), (1, 0, 2), (7, 1, 3), (7, 5, 1), (4, 6, 0), (0, 6, 2), (4, 5, 6), (6, 3, 2), (5, 7, 6), (5, 4, 0, 1)])
_uv = me_mesh_013.uv_layers.new(name='UVMap')
_uv.uv.foreach_set('vector', [0.0, 0.0, 1.0, 0.0, 1.0, 1.0, 0.0, 0.0, 1.0, 0.0, 1.0, 1.0, 0.0, 0.0, 1.0, 0.0, 1.0, 1.0, 0.0, 0.0, 1.0, 0.0, 1.0, 1.0, 0.0, 0.0, 1.0, 0.0, 1.0, 1.0, 0.0, 0.0, 1.0, 0.0, 1.0, 1.0, 0.0, 0.0, 1.0, 0.0, 1.0, 1.0, 0.0, 0.0, 1.0, 0.0, 1.0, 1.0, 0.0, 0.0, 1.0, 0.0, 1.0, 1.0, 0.0, 0.0, 1.0, 0.0, 1.0, 1.0, 0.0, 0.0, 1.0, 0.0, 1.0, 1.0, 0.0, 0.0])
me_mesh_013.materials.append(mat_non_textured)
me_mesh_013.use_remesh_preserve_volume = False
me_mesh_013.use_remesh_preserve_attributes = False
me_mesh_013.use_mirror_vertex_groups = False
me_mesh_013.update()
me_mesh_012 = bpy.data.meshes.new('Mesh.012')
me_mesh_012.from_pydata([(-0.6745, 0.07489, 1.1), (-0.6744, 0.07488, -1.1), (-0.6742, -0.07535, 1.1), (-0.6743, -0.07521, -1.1), (0.8247, 0.0754, 1.101), (0.5275, 0.0754, -1.1), (0.8214, -0.07486, 1.1), (0.5238, -0.07515, -1.1)], [], [(7, 6, 2, 3), (0, 2, 4), (1, 3, 0), (1, 7, 3), (0, 3, 2), (2, 6, 4), (7, 5, 6), (6, 5, 4), (7, 1, 5), (0, 4, 5, 1)])
_uv = me_mesh_012.uv_layers.new(name='UVMap')
_uv.uv.foreach_set('vector', [0.0, 0.0, 1.0, 0.0, 1.0, 1.0, 0.0, 0.0, 0.0, 0.0, 1.0, 0.0, 1.0, 1.0, 0.0, 0.0, 1.0, 0.0, 1.0, 1.0, 0.0, 0.0, 1.0, 0.0, 1.0, 1.0, 0.0, 0.0, 1.0, 0.0, 1.0, 1.0, 0.0, 0.0, 1.0, 0.0, 1.0, 1.0, 0.0, 0.0, 1.0, 0.0, 1.0, 1.0, 0.0, 0.0, 1.0, 0.0, 1.0, 1.0, 0.0, 0.0, 1.0, 0.0, 1.0, 1.0, 1.0, 0.0, 1.0, 1.0, 1.0, 1.0, 0.0, 0.0])
me_mesh_012.materials.append(mat_non_textured)
me_mesh_012.use_remesh_preserve_volume = False
me_mesh_012.use_remesh_preserve_attributes = False
me_mesh_012.use_mirror_vertex_groups = False
me_mesh_012.update()
me_mesh_011 = bpy.data.meshes.new('Mesh.011')
me_mesh_011.from_pydata([(-0.8175, -0.5148, 0.07796), (-0.817, -0.5152, -0.0722), (1.383, -0.5144, 0.07805), (-0.8173, 0.1345, 0.07758), (-0.8175, 0.1344, -0.07276), (1.382, -0.5147, -0.07256), (1.383, 0.4091, 0.0771), (1.383, 0.4088, -0.0728), (0.153, 0.2556, -0.006665), (0.153, 0.2556, 0.01076), (-0.07869, 0.2267, -0.02245), (-0.3041, 0.1985, -0.02245), (-0.3041, 0.1985, 0.02755), (0.153, 0.2556, 0.02755), (0.1529, 0.2555, -0.02245), (-0.3173, -0.2147, -0.02245), (-0.5173, -0.2147, -0.02245), (-0.5173, -0.01475, -0.02245), (-0.5173, -0.01475, 0.02755), (-0.3173, -0.2147, 0.02755), (0.153, 0.2556, 0.01076), (0.153, 0.2556, 0.01076), (0.153, 0.2556, 0.02755), (0.153, 0.2556, -0.006665), (-0.07869, 0.2267, -0.02245), (-0.07869, 0.2267, -0.02245), (-0.3041, 0.1985, -0.02245), (-0.3041, 0.1985, -0.02245), (-0.3041, 0.1985, -0.02245), (-0.3041, 0.1985, 0.02755)], [], [(0, 1, 2), (4, 7, 5, 1), (1, 0, 4), (1, 5, 2), (0, 3, 4), (14, 15, 16, 17, 11, 24), (5, 7, 2), (6, 23, 21, 25, 4, 3), (23, 25, 27, 20, 22), (2, 7, 6), (2, 6, 3, 0), (6, 7, 4, 25, 23), (10, 26, 29, 28), (11, 17, 18, 12), (19, 13, 9, 8, 14, 15)])
_k = set([(8, 9), (9, 13), (10, 26), (10, 28), (11, 12), (11, 24), (20, 22), (21, 23), (25, 27), (26, 29), (28, 29)])
me_mesh_011.attributes.new('sharp_edge', 'BOOLEAN', 'EDGE').data.foreach_set('value', [ (min(e.vertices), max(e.vertices)) in _k for e in me_mesh_011.edges])
_uv = me_mesh_011.uv_layers.new(name='UVMap')
_uv.uv.foreach_set('vector', [0.0, 0.0, 1.0, 0.0, 1.0, 1.0, 1.0, 0.0, 1.0, 1.0, 1.192e-07, 1.192e-07, 1.0, 0.0, 0.0, 0.0, 1.0, 0.0, 1.0, 1.0, 0.0, 0.0, 1.0, 0.0, 1.0, 1.0, 0.0, 0.0, 1.0, 0.0, 1.0, 1.0, 0.5546, 0.3614, 0.7524, 0.1635, 0.8364, 0.1637, 0.8363, 0.2477, 0.7467, 0.3374, 0.6519, 0.3492, 4.172e-07, 4.172e-07, 1.0, 0.0, 1.0, 1.0, 1.0, 1.0, 0.4411, 0.4411, 0.557, 0.4411, 0.3358, 0.3358, 0.0, 0.0, 1.0, 0.0, 0.4411, 0.4411, 0.3358, 0.3358, 0.3354, 0.2333, 0.557, 0.4411, 0.6687, 0.4411, 5.96e-08, 5.96e-08, 1.0, 0.0, 1.0, 1.0, 1.0, 0.0, 1.0, 1.0, 0.0, 0.0, 1.0, 0.0, 1.0, 1.0, 1.788e-07, 1.788e-07, 1.0, 0.0, 1.0, 0.3358, 1.0, 0.4411, 0.3358, 0.3358, 0.3354, 0.2333, 0.668, 0.2333, 0.3354, 0.2333, 1.602e-05, 0.1524, 1.589e-05, 1.589e-05, 0.02527, 1.592e-05, 0.02527, 0.1524, 0.001591, 2.92e-05, 0.3132, 0.02081, 0.3129, 0.02603, 0.3124, 0.03452, 0.3117, 0.04423, 2.92e-05, 0.02346])
me_mesh_011.materials.append(mat_non_textured)
me_mesh_011.use_remesh_preserve_volume = False
me_mesh_011.use_remesh_preserve_attributes = False
me_mesh_011.use_mirror_vertex_groups = False
me_mesh_011.update()
me_mesh_010 = bpy.data.meshes.new('Mesh.010')
me_mesh_010.from_pydata([(1.022, -0.3897, 0.0773), (1.022, -0.39, -0.07213), (1.022, 0.8842, 0.07749), (-1.178, -0.6648, 0.07798), (-0.2054, -0.5434, -0.006312), (-0.2054, -0.5435, -0.02246), (-0.4425, -0.5731, -0.02246), (-1.177, -0.6651, -0.07253), (1.022, 0.8844, -0.07235), (-1.178, 0.884, 0.07717), (-0.6626, -0.6006, -0.02246), (-0.6625, -0.6005, 0.02754), (-0.2053, -0.5434, 0.01066), (-0.2053, -0.5433, 0.02754), (-1.178, 0.8843, -0.07265), (0.7221, 0.3841, -0.02246), (0.5221, 0.5841, -0.02246), (0.7221, 0.5841, -0.02246), (0.5221, 0.5841, 0.02754), (0.7221, 0.3841, 0.02754), (-0.4425, -0.5731, -0.02246), (-0.4425, -0.5731, -0.02246), (-0.2054, -0.5435, -0.02246), (-0.2054, -0.5435, -0.02246), (-0.2054, -0.5434, -0.006312), (-0.2054, -0.5434, -0.006312), (-0.6626, -0.6006, -0.02246), (-0.6625, -0.6005, 0.02754), (-0.2053, -0.5434, 0.01066), (-0.2053, -0.5433, 0.02754)], [], [(0, 1, 2), (15, 5, 21, 10, 16, 17), (7, 14, 8, 1), (3, 7, 1, 0, 24, 22, 20, 26), (2, 1, 8), (3, 26, 27, 6, 23, 25, 28), (0, 3, 28, 29, 24), (9, 3, 0, 2), (14, 2, 8), (14, 9, 2), (3, 9, 7), (9, 14, 7), (11, 18, 16, 10), (13, 19, 15, 5, 4, 12)])
_k = set([(4, 5), (4, 12), (5, 21), (6, 23), (10, 11), (10, 21), (12, 13), (20, 22), (20, 26), (22, 24), (23, 25), (25, 28), (26, 27), (28, 29)])
me_mesh_010.attributes.new('sharp_edge', 'BOOLEAN', 'EDGE').data.foreach_set('value', [ (min(e.vertices), max(e.vertices)) in _k for e in me_mesh_010.edges])
_uv = me_mesh_010.uv_layers.new(name='UVMap')
_uv.uv.foreach_set('vector', [5.96e-08, 5.96e-08, 1.0, 0.0, 1.0, 1.0, 0.1635, 0.7525, 0.5537, 0.3623, 0.6533, 0.3498, 0.7458, 0.3382, 0.2477, 0.8363, 0.1635, 0.8365, 0.0, 0.0, 1.0, 0.0, 1.0, 1.0, 0.0, 0.0, 1.0, 0.0, 1.0, 0.0, 1.0, 1.0, 0.0, 0.0, 0.558, 0.0, 0.6661, 0.108, 0.6658, 0.6658, 0.7659, 0.6663, 5.96e-08, 5.96e-08, 1.0, 0.0, 1.0, 1.0, 1.0, 0.0, 0.7659, 0.6663, 0.7658, 0.3341, 0.6658, 0.0, 0.6661, 0.108, 0.558, 0.558, 0.558, 0.4453, 0.0, 0.0, 1.0, 0.0, 0.558, 0.4453, 0.558, 0.3331, 0.558, 0.558, 0.0, 0.0, 0.0, 0.0, 1.0, 0.0, 1.0, 1.0, 0.0, 0.0, 1.0, 0.0, 1.0, 1.0, 0.0, 0.0, 1.0, 0.0, 1.0, 1.0, 0.0, 0.0, 1.0, 0.0, 1.0, 1.0, 0.0, 0.0, 1.0, 0.0, 1.0, 1.0, 0.02527, 0.1539, 0.02527, 1.0, 1.673e-05, 1.0, 1.602e-05, 0.1538, 0.3147, 0.02091, 0.9293, 0.06188, 0.9277, 0.08531, 0.3131, 0.04433, 0.3138, 0.0344, 0.3143, 0.02616])
me_mesh_010.materials.append(mat_non_textured)
me_mesh_010.use_remesh_preserve_volume = False
me_mesh_010.use_remesh_preserve_attributes = False
me_mesh_010.use_mirror_vertex_groups = False
me_mesh_010.update()
me_mesh_009 = bpy.data.meshes.new('Mesh.009')
me_mesh_009.from_pydata([(1.1, 0.5056, 0.07536), (1.1, 0.5053, -0.0749), (1.1, -1.465, 0.0755), (1.1, -1.47, -0.07519), (-1.1, 0.5054, 0.07474), (-1.1, 0.5057, -0.0751), (-1.1, 0.459, 0.07503), (-1.1, 0.4543, -0.07543)], [], [(6, 0, 4), (2, 6, 7, 3), (0, 1, 5), (1, 7, 5), (6, 2, 0), (2, 3, 1, 0), (1, 3, 7), (4, 0, 5), (4, 5, 7, 6)])
_uv = me_mesh_009.uv_layers.new(name='UVMap')
_uv.uv.foreach_set('vector', [0.0, 0.0, 1.0, 0.0, 1.0, 1.0, 0.0, 0.0, 1.0, 0.0, 1.0, 1.0, 0.0, 0.0, 0.0, 0.0, 1.0, 0.0, 1.0, 1.0, 0.0, 0.0, 1.0, 0.0, 1.0, 1.0, 0.0, 0.0, 1.0, 0.0, 1.0, 1.0, 0.0, 0.0, 1.0, 0.0, 1.0, 0.0, 1.0, 1.0, 0.0, 0.0, 1.0, 0.0, 1.0, 1.0, 0.0, 0.0, 1.0, 0.0, 1.0, 1.0, 1.0, 0.0, 1.0, 1.0, 1.0, 1.0, 0.0, 0.0])
me_mesh_009.materials.append(mat_non_textured)
me_mesh_009.use_remesh_preserve_volume = False
me_mesh_009.use_remesh_preserve_attributes = False
me_mesh_009.use_mirror_vertex_groups = False
me_mesh_009.update()
me_mesh_008 = bpy.data.meshes.new('Mesh.008')
me_mesh_008.from_pydata([(1.1, -0.593, 0.07495), (1.1, -0.5932, -0.07488), (1.1, -0.3667, 0.07483), (1.1, -0.3718, -0.07459), (-1.1, -0.5935, 0.07511), (-1.1, -0.5931, -0.07546), (-1.1, 1.558, 0.07541), (-1.1, 1.554, -0.07537)], [], [(1, 2, 0), (1, 3, 2), (2, 7, 6), (3, 7, 2), (3, 1, 7), (7, 5, 6), (7, 1, 5), (1, 4, 5), (5, 4, 6), (1, 0, 4), (4, 0, 2, 6)])
_uv = me_mesh_008.uv_layers.new(name='UVMap')
_uv.uv.foreach_set('vector', [0.0, 0.0, 1.0, 0.0, 1.0, 1.0, 0.0, 0.0, 1.0, 0.0, 1.0, 1.0, 0.0, 0.0, 1.0, 0.0, 1.0, 1.0, 0.0, 0.0, 1.0, 0.0, 1.0, 1.0, 0.0, 0.0, 1.0, 0.0, 1.0, 1.0, 0.0, 0.0, 1.0, 0.0, 1.0, 1.0, 0.0, 0.0, 1.0, 0.0, 1.0, 1.0, 0.0, 0.0, 1.0, 0.0, 1.0, 1.0, 0.0, 0.0, 1.0, 0.0, 1.0, 1.0, 0.0, 0.0, 1.0, 0.0, 1.0, 1.0, 0.0, 0.0, 0.0, 0.0, 1.0, 0.0, 1.0, 1.0])
me_mesh_008.materials.append(mat_non_textured)
me_mesh_008.use_remesh_preserve_volume = False
me_mesh_008.use_remesh_preserve_attributes = False
me_mesh_008.use_mirror_vertex_groups = False
me_mesh_008.update()
me_mesh_007 = bpy.data.meshes.new('Mesh.007')
me_mesh_007.from_pydata([(0.07514, 0.5886, 1.1), (0.07505, 0.5883, -1.1), (0.07508, -0.317, 1.1), (0.07495, -0.5557, -1.1), (-0.07487, 0.5881, 1.1), (-0.07542, 0.5886, -1.1), (-0.07502, -0.3212, 1.1), (-0.0749, -0.5597, -1.1)], [], [(6, 4, 5, 7), (6, 7, 3, 2), (2, 0, 4, 6), (4, 0, 5), (0, 1, 5), (1, 3, 5), (5, 3, 7), (2, 3, 1, 0)])
_uv = me_mesh_007.uv_layers.new(name='UVMap')
_uv.uv.foreach_set('vector', [0.0, 0.0, 1.0, 0.0, 1.0, 0.0, 1.0, 1.0, 1.0, 0.0, 1.0, 1.0, 1.0, 1.0, 0.0, 0.0, 0.0, 0.0, 1.0, 0.0, 1.0, 0.0, 1.0, 1.0, 0.0, 0.0, 1.0, 0.0, 1.0, 1.0, 0.0, 0.0, 1.0, 0.0, 1.0, 1.0, 0.0, 0.0, 1.0, 0.0, 1.0, 1.0, 0.0, 0.0, 1.0, 0.0, 1.0, 1.0, 1.0, 0.0, 1.0, 1.0, 1.0, 0.0, 1.0, 1.0])
me_mesh_007.materials.append(mat_non_textured)
me_mesh_007.use_remesh_preserve_volume = False
me_mesh_007.use_remesh_preserve_attributes = False
me_mesh_007.use_mirror_vertex_groups = False
me_mesh_007.update()
me_mesh_006 = bpy.data.meshes.new('Mesh.006')
me_mesh_006.from_pydata([(0.07501, -0.6604, 1.1), (0.07523, -0.661, -1.1), (0.07483, 0.7812, 1.1), (0.07446, 0.5434, -1.1), (-0.07481, -0.6609, 1.1), (-0.0749, -0.6605, -1.1), (-0.07499, 0.7779, 1.1), (-0.07483, 0.5402, -1.1)], [], [(4, 5, 1), (2, 3, 7, 6), (5, 7, 1), (7, 3, 1), (2, 0, 1, 3), (4, 0, 2), (6, 4, 2), (0, 4, 1), (6, 7, 5, 4)])
_uv = me_mesh_006.uv_layers.new(name='UVMap')
_uv.uv.foreach_set('vector', [0.0, 0.0, 1.0, 0.0, 1.0, 1.0, 0.0, 0.0, 1.0, 0.0, 1.0, 1.0, 0.0, 0.0, 0.0, 0.0, 1.0, 0.0, 1.0, 1.0, 0.0, 0.0, 1.0, 0.0, 1.0, 1.0, 0.0, 0.0, 1.0, 0.0, 1.0, 1.0, 0.0, 0.0, 0.0, 0.0, 1.0, 0.0, 1.0, 1.0, 0.0, 0.0, 1.0, 0.0, 1.0, 1.0, 0.0, 0.0, 1.0, 0.0, 1.0, 1.0, 0.0, 0.0, 1.0, 0.0, 1.0, 1.0, 0.0, 0.0])
me_mesh_006.materials.append(mat_non_textured)
me_mesh_006.use_remesh_preserve_volume = False
me_mesh_006.use_remesh_preserve_attributes = False
me_mesh_006.use_mirror_vertex_groups = False
me_mesh_006.update()
me_mesh_005 = bpy.data.meshes.new('Mesh.005')
me_mesh_005.from_pydata([(1.249, 0.07552, 0.4242), (1.25, 0.07549, -0.5732), (1.25, -0.07469, 0.4246), (1.25, -0.07544, -0.5729), (-1.1, 0.07503, 0.4244), (-1.1, 0.07477, -0.2756), (-1.1, -0.07533, 0.4244), (-1.1, -0.07535, -0.2759)], [], [(3, 7, 1), (7, 5, 1), (6, 7, 3, 2), (4, 5, 7, 6), (4, 2, 0), (0, 2, 1), (4, 6, 2), (2, 3, 1), (4, 0, 1, 5)])
_uv = me_mesh_005.uv_layers.new(name='UVMap')
_uv.uv.foreach_set('vector', [0.0, 0.0, 1.0, 0.0, 1.0, 1.0, 0.0, 0.0, 1.0, 0.0, 1.0, 1.0, 0.0, 0.0, 1.0, 0.0, 1.0, 0.0, 1.0, 1.0, 0.0, 0.0, 1.0, 0.0, 1.0, 1.0, 0.0, 0.0, 0.0, 0.0, 1.0, 0.0, 1.0, 1.0, 0.0, 0.0, 1.0, 0.0, 1.0, 1.0, 0.0, 0.0, 1.0, 0.0, 1.0, 1.0, 0.0, 0.0, 1.0, 0.0, 1.0, 1.0, 0.0, 0.0, 1.0, 0.0, 1.0, 1.0, 0.0, 0.0])
me_mesh_005.materials.append(mat_non_textured)
me_mesh_005.use_remesh_preserve_volume = False
me_mesh_005.use_remesh_preserve_attributes = False
me_mesh_005.use_mirror_vertex_groups = False
me_mesh_005.update()
me_mesh_004 = bpy.data.meshes.new('Mesh.004')
me_mesh_004.from_pydata([(1.25, 0.07467, -0.6742), (1.25, 0.07454, 0.5256), (1.25, -0.0749, -0.6746), (1.25, -0.07468, 0.5256), (-1.1, 0.07503, -0.6742), (-1.1, 0.07519, 0.8229), (-1.1, -0.07475, -0.6742), (-1.1, -0.07508, 0.8232)], [], [(5, 4, 6), (4, 0, 2), (7, 3, 1, 5), (7, 6, 2, 3), (3, 2, 0, 1), (5, 6, 7), (6, 4, 2), (5, 1, 0, 4)])
_uv = me_mesh_004.uv_layers.new(name='UVMap')
_uv.uv.foreach_set('vector', [0.0, 0.0, 1.0, 0.0, 1.0, 1.0, 0.0, 0.0, 1.0, 0.0, 1.0, 1.0, 1.0, 0.0, 1.0, 1.0, 0.0, 0.0, 1.0, 0.0, 0.0, 0.0, 1.0, 0.0, 1.0, 1.0, 0.0, 0.0, 1.0, 0.0, 1.0, 1.0, 1.0, 1.0, 0.0, 0.0, 0.0, 0.0, 1.0, 0.0, 1.0, 1.0, 0.0, 0.0, 1.0, 0.0, 1.0, 1.0, 0.0, 0.0, 1.0, 0.0, 1.0, 1.0, 0.0, 0.0])
me_mesh_004.materials.append(mat_non_textured)
me_mesh_004.use_remesh_preserve_volume = False
me_mesh_004.use_remesh_preserve_attributes = False
me_mesh_004.use_mirror_vertex_groups = False
me_mesh_004.update()
me_mesh_003 = bpy.data.meshes.new('Mesh.003')
me_mesh_003.from_pydata([(0.07488, 0.6489, 0.6667), (0.07501, 0.649, -1.333), (0.07483, -1.298, 0.6667), (-0.07463, 0.6489, 0.6666), (-0.07474, 0.6492, -1.334), (-0.07535, -1.298, 0.6674)], [], [(0, 3, 5), (5, 4, 2), (3, 4, 5), (4, 1, 2), (3, 0, 4), (1, 0, 2), (0, 1, 4), (0, 5, 2)])
_uv = me_mesh_003.uv_layers.new(name='UVMap')
_uv.uv.foreach_set('vector', [0.0, 0.0, 1.0, 0.0, 1.0, 1.0, 0.0, 0.0, 1.0, 0.0, 1.0, 1.0, 0.0, 0.0, 1.0, 0.0, 1.0, 1.0, 0.0, 0.0, 1.0, 0.0, 1.0, 1.0, 0.0, 0.0, 1.0, 0.0, 1.0, 1.0, 0.0, 0.0, 1.0, 0.0, 1.0, 1.0, 0.0, 0.0, 1.0, 0.0, 1.0, 1.0, 0.0, 0.0, 1.0, 0.0, 1.0, 1.0])
me_mesh_003.materials.append(mat_non_textured)
me_mesh_003.use_remesh_preserve_volume = False
me_mesh_003.use_remesh_preserve_attributes = False
me_mesh_003.use_mirror_vertex_groups = False
me_mesh_003.update()
me_mesh_002 = bpy.data.meshes.new('Mesh.002')
me_mesh_002.from_pydata([(0.0755, 1.27, -0.9194), (0.07532, 1.27, -0.7231), (0.07517, -0.9298, 1.281), (0.07517, -0.9302, -0.9189), (0.07486, -0.68, 1.281), (-0.07483, 1.27, -0.9193), (-0.07537, 1.27, -0.7226), (-0.07539, -0.9301, 1.281), (-0.07542, -0.9297, -0.9196), (-0.07501, -0.6799, 1.28)], [], [(0, 2, 3), (2, 7, 3), (7, 8, 3), (5, 0, 8), (7, 6, 8), (6, 5, 8), (5, 1, 0), (4, 7, 2), (4, 9, 7), (9, 6, 7), (6, 1, 5), (9, 4, 6), (4, 1, 6), (8, 0, 3), (1, 4, 2, 0)])
_uv = me_mesh_002.uv_layers.new(name='UVMap')
_uv.uv.foreach_set('vector', [0.0, 0.0, 1.0, 0.0, 1.0, 1.0, 0.0, 0.0, 1.0, 0.0, 1.0, 1.0, 0.0, 0.0, 1.0, 0.0, 1.0, 1.0, 0.0, 0.0, 1.0, 0.0, 1.0, 1.0, 0.0, 0.0, 1.0, 0.0, 1.0, 1.0, 0.0, 0.0, 1.0, 0.0, 1.0, 1.0, 0.0, 0.0, 1.0, 0.0, 1.0, 1.0, 0.0, 0.0, 1.0, 0.0, 1.0, 1.0, 0.0, 0.0, 1.0, 0.0, 1.0, 1.0, 0.0, 0.0, 1.0, 0.0, 1.0, 1.0, 0.0, 0.0, 1.0, 0.0, 1.0, 1.0, 0.0, 0.0, 1.0, 0.0, 1.0, 1.0, 0.0, 0.0, 1.0, 0.0, 1.0, 1.0, 0.0, 0.0, 1.0, 0.0, 1.0, 1.0, 0.0, 0.0, 1.0, 0.0, 1.0, 0.0, 1.0, 1.0])
me_mesh_002.materials.append(mat_non_textured)
me_mesh_002.use_remesh_preserve_volume = False
me_mesh_002.use_remesh_preserve_attributes = False
me_mesh_002.use_mirror_vertex_groups = False
me_mesh_002.update()

# ---- objects
ob_debris_008 = bpy.data.objects.new('Debris.008', me_cube_009)
ob_debris_007 = bpy.data.objects.new('Debris.007', me_cube_008)
ob_debris_006 = bpy.data.objects.new('Debris.006', me_cube_007)
ob_debris_005 = bpy.data.objects.new('Debris.005', me_cube_006)
ob_debris_004 = bpy.data.objects.new('Debris.004', me_cube_005)
ob_debris_003 = bpy.data.objects.new('Debris.003', me_cube_004)
ob_debris_002 = bpy.data.objects.new('Debris.002', me_cube_003)
ob_debris_001 = bpy.data.objects.new('Debris.001', me_cube_002)
ob_debris_001_cell_001 = bpy.data.objects.new('Debris.001_cell.001', me_mesh_013)
ob_debris_001_cell = bpy.data.objects.new('Debris.001_cell', me_mesh_012)
ob_debris_008_cell_001 = bpy.data.objects.new('Debris.008_cell.001', me_mesh_011)
ob_debris_008_cell = bpy.data.objects.new('Debris.008_cell', me_mesh_010)
ob_debris_007_cell_001 = bpy.data.objects.new('Debris.007_cell.001', me_mesh_009)
ob_debris_007_cell = bpy.data.objects.new('Debris.007_cell', me_mesh_008)
ob_debris_005_cell_001 = bpy.data.objects.new('Debris.005_cell.001', me_mesh_007)
ob_debris_005_cell = bpy.data.objects.new('Debris.005_cell', me_mesh_006)
ob_debris_004_cell_001 = bpy.data.objects.new('Debris.004_cell.001', me_mesh_005)
ob_debris_004_cell = bpy.data.objects.new('Debris.004_cell', me_mesh_004)
ob_debris_003_cell_001 = bpy.data.objects.new('Debris.003_cell.001', me_mesh_003)
ob_debris_003_cell = bpy.data.objects.new('Debris.003_cell', me_mesh_002)

# ---- transforms, parenting, visibility, modifiers, constraints
ob_debris_008.location = (0.0, 0.0, 0.0)
ob_debris_008.lock_rotations_4d = False
ob_debris_008.empty_display_type = 'ARROWS'
ob_debris_008.hide_viewport = True
ob_debris_008.lineart.crease_threshold = 0.0
ob_debris_007.location = (0.0, 0.0, 0.0)
ob_debris_007.lock_rotations_4d = False
ob_debris_007.empty_display_type = 'ARROWS'
ob_debris_007.hide_viewport = True
ob_debris_007.lineart.crease_threshold = 0.0
ob_debris_006.location = (0.0, 0.0, 0.0)
ob_debris_006.lock_rotations_4d = False
ob_debris_006.empty_display_type = 'ARROWS'
ob_debris_006.hide_viewport = True
ob_debris_006.lineart.crease_threshold = 0.0
ob_debris_005.location = (0.0, 0.0, 0.0)
ob_debris_005.lock_rotations_4d = False
ob_debris_005.empty_display_type = 'ARROWS'
ob_debris_005.hide_viewport = True
ob_debris_005.lineart.crease_threshold = 0.0
ob_debris_004.location = (0.0, 0.0, 0.0)
ob_debris_004.lock_rotations_4d = False
ob_debris_004.empty_display_type = 'ARROWS'
ob_debris_004.hide_viewport = True
ob_debris_004.lineart.crease_threshold = 0.0
ob_debris_003.location = (0.0, 0.0, 0.0)
ob_debris_003.lock_rotations_4d = False
ob_debris_003.empty_display_type = 'ARROWS'
ob_debris_003.hide_viewport = True
ob_debris_003.lineart.crease_threshold = 0.0
ob_debris_002.location = (0.0, 0.0, 0.0)
ob_debris_002.lock_rotations_4d = False
ob_debris_002.empty_display_type = 'ARROWS'
ob_debris_002.hide_viewport = True
ob_debris_002.lineart.crease_threshold = 0.0
ob_debris_001.location = (0.0, 0.0, 0.0)
ob_debris_001.lock_rotations_4d = False
ob_debris_001.empty_display_type = 'ARROWS'
ob_debris_001.hide_viewport = True
ob_debris_001.lineart.crease_threshold = 0.0
ob_debris_001_cell_001.location = (0.6758, -1.025, 1.872e-05)
ob_debris_001_cell_001.lineart.crease_threshold = 0.0
ob_debris_001_cell.location = (-0.4253, -1.025, -9.054e-05)
ob_debris_001_cell.lineart.crease_threshold = 0.0
ob_debris_008_cell_001.location = (-0.2827, -0.5853, -1.028)
ob_debris_008_cell_001.lineart.crease_threshold = 0.0
ob_debris_008_cell.location = (0.07786, 0.2159, -1.028)
ob_debris_008_cell.lineart.crease_threshold = 0.0
ob_debris_007_cell_001.location = (0.0001585, 0.5944, 1.025)
ob_debris_007_cell_001.lineart.crease_threshold = 0.0
ob_debris_007_cell.location = (0.0001987, -0.5069, 1.025)
ob_debris_007_cell.lineart.crease_threshold = 0.0
ob_debris_005_cell_001.location = (-1.175, 0.6616, 2.897e-05)
ob_debris_005_cell_001.lineart.crease_threshold = 0.0
ob_debris_005_cell.location = (-1.175, -0.4394, 9.865e-05)
ob_debris_005_cell.lineart.crease_threshold = 0.0
ob_debris_004_cell_001.location = (5.257e-05, 1.175, 0.6753)
ob_debris_004_cell_001.lineart.crease_threshold = 0.0
ob_debris_004_cell.location = (-5.662e-05, 1.175, -0.4257)
ob_debris_004_cell.lineart.crease_threshold = 0.0
ob_debris_003_cell_001.location = (1.175, 0.4511, 0.4329)
ob_debris_003_cell_001.lineart.crease_threshold = 0.0
ob_debris_003_cell.location = (1.175, -0.1698, -0.1807)
ob_debris_003_cell.lineart.crease_threshold = 0.0

# ---- collection membership
col_collection_2.objects.link(ob_debris_008)
col_collection_2.objects.link(ob_debris_007)
col_collection_2.objects.link(ob_debris_006)
col_collection_2.objects.link(ob_debris_005)
col_collection_2.objects.link(ob_debris_004)
col_collection_2.objects.link(ob_debris_003)
col_collection_2.objects.link(ob_debris_002)
col_collection_2.objects.link(ob_debris_001)
col_collection_3.objects.link(ob_debris_001_cell_001)
col_collection_3.objects.link(ob_debris_001_cell)
col_collection_3.objects.link(ob_debris_008_cell_001)
col_collection_3.objects.link(ob_debris_008_cell)
col_collection_3.objects.link(ob_debris_007_cell_001)
col_collection_3.objects.link(ob_debris_007_cell)
col_collection_3.objects.link(ob_debris_005_cell_001)
col_collection_3.objects.link(ob_debris_005_cell)
col_collection_3.objects.link(ob_debris_004_cell_001)
col_collection_3.objects.link(ob_debris_004_cell)
col_collection_3.objects.link(ob_debris_003_cell_001)
col_collection_3.objects.link(ob_debris_003_cell)

# ---- scene / render settings (as saved in the file)
scene.frame_start = 1; scene.frame_end = 250; scene.frame_set(1)
scene.render.engine = 'BLENDER_EEVEE_NEXT'
scene.render.resolution_percentage = 50
scene.render.dither_intensity = 0.0
scene.cycles.use_denoising = False
scene.cycles.samples = 10
scene.cycles.sampling_pattern = 'TABULATED_SOBOL'
scene.cycles.light_sampling_threshold = 0.0
scene.cycles.use_adaptive_sampling = False
scene.cycles.use_light_tree = False
scene.cycles.blur_glossy = 0.0
scene.cycles.pixel_filter_type = 'GAUSSIAN'
scene.cycles.sample_clamp_indirect = 0.0
scene.view_settings.view_transform = 'Standard'
bpy.context.view_layer.update()

# ---- added for rendering (the .blend has no active camera and no usable light): camera, sun
cam_auto = bpy.data.cameras.new('AutoCamera')
cam_auto.lens = 50.0
cam_auto.sensor_width = 36.0
cam_auto.clip_end = 1000.0
ob_auto_camera = bpy.data.objects.new('AutoCamera', cam_auto)
scene.collection.objects.link(ob_auto_camera)
ob_auto_camera.location = (3.77258, -4.45188, 3.01795)
ob_auto_camera.rotation_euler = (1.09748, -7.21219e-08, 0.694738)
scene.camera = ob_auto_camera
light_auto_sun = bpy.data.lights.new('AutoSun', 'SUN')
light_auto_sun.energy = 3.0
light_auto_sun.angle = 0.0523599
ob_auto_sun = bpy.data.objects.new('AutoSun', light_auto_sun)
scene.collection.objects.link(ob_auto_sun)
ob_auto_sun.rotation_euler = (0.872665, 0.174533, 0.523599)
bpy.context.view_layer.update()
